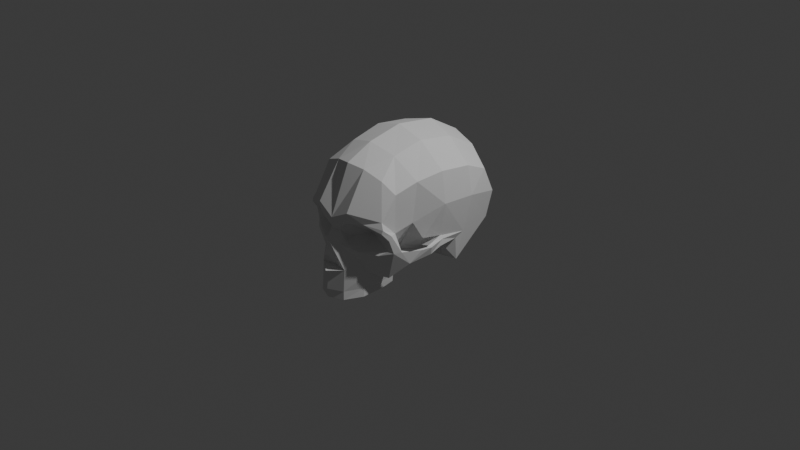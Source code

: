 # Source: skull.blend  (saved by Blender 4.2.66; exported with 4.5.12 LTS)
import bpy
from mathutils import Matrix  # noqa: F401  (used for matrix-valued properties, if any)

bpy.ops.wm.read_factory_settings(use_empty=True)
scene = bpy.context.scene
scene.name = 'Scene'

# ---- world
world_world = bpy.data.worlds.new('World'); scene.world = world_world
world_world.use_nodes = True; world_world.node_tree.nodes.clear()
_N = world_world.node_tree.nodes; _L = world_world.node_tree.links
n0 = _N.new('ShaderNodeOutputWorld'); n0.name = 'World Output'; n0.location = (300, 300)
n1 = _N.new('ShaderNodeBackground'); n1.name = 'Background'; n1.location = (10, 300)
n1.inputs[0].default_value = (0.05088, 0.05088, 0.05088, 1.0)
_L.new(n1.outputs[0], n0.inputs[0])
n0.is_active_output = True
world_world.color = (0.05088, 0.05088, 0.05088)
world_world.sun_shadow_jitter_overblur = 0.0

# ---- cameras
cam_camera = bpy.data.cameras.new('Camera')
cam_camera.clip_end = 100.0
cam_camera.ortho_scale = 7.314

# ---- lights
light_light = bpy.data.lights.new('Light', 'POINT')
light_light.energy = 1000.0
light_light.shadow_soft_size = 0.1

# ---- meshes
me_cube_001 = bpy.data.meshes.new('Cube.001')
me_cube_001.from_pydata([(0.614, 8.575e-05, 0.0001176), (0.5587, 0.6846, 0.0), (0.5985, 0.0, 0.7184), (0.4943, -0.511, 0.5892), (0.4559, 0.5914, -0.2322), (0.6001, 0.5933, 0.5686), (0.6493, -0.3156, 0.001895), (0.5421, -0.2756, 0.6712), (0.6291, 0.279, -0.001117), (0.6316, 0.3177, 0.6942), (0.6472, 0.0, 0.3896), (0.5999, 0.7238, 0.2927), (0.4836, -0.5087, 0.186), (0.5242, -0.3149, 0.2505), (0.6797, 0.3327, 0.3885), (0.2977, 0.9111, 0.02143), (0.3011, 1.574e-05, 0.9481), (0.3117, 0.6766, -0.206), (0.3074, 0.7166, 0.7115), (0.3771, -0.5783, 0.7106), (0.2873, -0.3346, 0.8726), (0.3181, 0.3805, 0.8933), (0.2797, 0.4752, -0.3431), (0.3254, -0.7716, 0.3099), (0.3061, 0.8854, 0.3628), (0.2782, -0.732, -0.5012), (0.5798, -0.0486, -0.08013), (0.6215, -0.02847, -0.06316), (0.3026, -0.6838, -0.2424), (0.6103, -0.4346, -0.1151), (0.4675, -0.5767, -0.2773), (0.5392, -0.604, 0.2088), (0.08483, -0.7308, 0.09298), (0.5835, -0.5144, 0.02446), (0.1633, 0.7709, -0.2284), (0.1789, -0.625, 0.7882), (0.1961, -0.8614, 0.4109), (0.08009, -0.8518, 0.0406), (0.1555, -0.872, -0.209), (0.06237, -0.8307, 0.1839), (0.4413, -0.6835, -0.007757), (0.4455, 0.1774, -0.3069), (0.5065, -0.7031, 0.2518), (0.3325, -0.5838, -0.2859), (0.531, -0.6282, 0.1595), (0.5311, -0.5051, 0.02492), (0.3129, -0.5206, -0.4697), (0.5453, -0.1982, 0.05265), (0.604, 0.1963, -0.06108), (0.5913, 0.2261, -0.3133), (0.136, -0.8669, 0.2899), (0.2183, -0.5504, 0.1192), (0.5096, -0.6218, 0.04121), (0.2966, 0.175, -0.3005), (0.3252, -0.3838, -0.2295), (0.3268, -0.3988, -0.4327), (0.2685, -0.7191, -0.4145), (0.1558, -0.8867, -0.4374), (0.3173, -0.5357, -0.3916), (0.3314, -0.3954, -0.3533), (0.1393, -0.7815, 0.2488), (0.5136, -0.6906, 0.2891), (0.2556, -0.77, -0.009007), (0.2276, -0.7761, -0.07392), (0.1614, -0.8942, -0.5243), (0.5229, -0.4558, -0.08792), (0.5018, 0.06425, -0.08723), (0.625, -0.2231, -0.006856), (0.5908, -0.008112, 0.03332), (0.5854, -0.411, -0.00443), (0.4262, -0.4619, 0.04537), (0.4225, -0.4568, -0.08352), (0.4894, -0.1823, -0.04381), (0.6075, -0.2166, -0.1086), (0.2739, -0.3237, -0.1182), (0.6712, -0.2007, 0.001006), (0.6445, -0.1848, -0.08889), (0.1046, -0.8059, 0.05861), (0.4155, -0.1237, -0.124), (0.5513, -0.5892, 0.02173), (0.3433, -0.3117, -0.05396), (0.197, -0.2538, -0.1767), (0.2618, -0.3988, -0.4327), (0.2401, -0.3961, -0.3471), (0.4788, -0.6756, 0.3527), (0.2273, -0.7116, -0.4963), (0.255, -0.5012, -0.4618), (0.128, -0.8665, -0.5163), (0.2273, -0.7116, -0.4059), (0.255, -0.5012, -0.3714), (0.128, -0.8665, -0.4258), (0.1735, -0.4691, -0.2466), (0.1394, -0.6832, -0.3117), (0.07613, -0.8094, -0.328), (0.0, 0.9766, -0.02309), (-0.614, 8.575e-05, 0.0001176), (0.0, -0.9383, 0.1063), (0.0, 0.0, 1.031), (0.0, 0.7981, -0.2166), (0.0, 0.7942, 0.7683), (-0.5587, 0.6846, 0.0), (-0.5985, 0.0, 0.7184), (0.0, -0.6653, 0.815), (-0.4943, -0.511, 0.5892), (-0.4559, 0.5914, -0.2322), (-0.6001, 0.5933, 0.5686), (-0.6493, -0.3156, 0.001895), (0.0, -0.3764, 0.9505), (-0.5421, -0.2756, 0.6712), (-0.6291, 0.279, -0.001117), (0.0, 0.5435, -0.333), (0.0, 0.436, 0.9724), (-0.6316, 0.3177, 0.6942), (0.0, 0.961, 0.4101), (-0.6472, 0.0, 0.3896), (0.0, -0.8829, 0.3141), (-0.5999, 0.7238, 0.2927), (-0.4836, -0.5087, 0.186), (-0.5242, -0.3149, 0.2505), (-0.6797, 0.3327, 0.3885), (-0.2977, 0.9111, 0.02143), (-0.3011, 1.574e-05, 0.9481), (-0.3117, 0.6766, -0.206), (-0.3074, 0.7166, 0.7115), (-0.3771, -0.5783, 0.7106), (-0.2873, -0.3346, 0.8726), (-0.3181, 0.3805, 0.8933), (-0.2797, 0.4752, -0.3431), (-0.3254, -0.7716, 0.3099), (-0.3061, 0.8854, 0.3628), (-0.2782, -0.732, -0.5012), (-0.5798, -0.0486, -0.08013), (0.0, -0.9528, -0.3248), (-0.6215, -0.02847, -0.06316), (-0.3026, -0.6838, -0.2424), (-0.6103, -0.4346, -0.1151), (-0.4675, -0.5767, -0.2773), (-0.5392, -0.604, 0.2088), (0.0, -0.8586, 0.1855), (-0.08483, -0.7308, 0.09298), (-0.5835, -0.5144, 0.02446), (-0.1633, 0.7709, -0.2284), (-0.1789, -0.625, 0.7882), (-0.1961, -0.8614, 0.4109), (-0.08009, -0.8518, 0.0406), (-0.1555, -0.872, -0.209), (-0.06237, -0.8307, 0.1839), (-0.4413, -0.6835, -0.007757), (-0.4455, 0.1774, -0.3069), (-0.5065, -0.7031, 0.2518), (-0.3325, -0.5838, -0.2859), (-0.531, -0.6282, 0.1595), (-0.5311, -0.5051, 0.02492), (-0.3129, -0.5206, -0.4697), (-0.5453, -0.1982, 0.05265), (-0.604, 0.1963, -0.06108), (-0.5913, 0.2261, -0.3133), (-0.136, -0.8669, 0.2899), (-0.2183, -0.5504, 0.1192), (-0.5096, -0.6218, 0.04121), (-0.2966, 0.175, -0.3005), (-0.3252, -0.3838, -0.2295), (-0.3268, -0.3988, -0.4327), (0.0, -0.9668, -0.4352), (-0.2685, -0.7191, -0.4145), (-0.1558, -0.8867, -0.4374), (-0.3173, -0.5357, -0.3916), (-0.3314, -0.3954, -0.3533), (0.0, -0.9771, -0.2318), (0.0, -0.8317, -0.2213), (-0.1393, -0.7815, 0.2488), (-0.5136, -0.6906, 0.2891), (-0.2556, -0.77, -0.009007), (-0.2276, -0.7761, -0.07392), (-0.1614, -0.8942, -0.5243), (0.0, -0.9585, -0.526), (-0.5229, -0.4558, -0.08792), (-0.5018, 0.06425, -0.08723), (0.0, 0.175, -0.2814), (-0.625, -0.2231, -0.006856), (-0.5908, -0.008112, 0.03332), (-0.5854, -0.411, -0.00443), (-0.4262, -0.4619, 0.04537), (-0.4225, -0.4568, -0.08352), (-0.4894, -0.1823, -0.04381), (-0.6075, -0.2166, -0.1086), (-0.2739, -0.3237, -0.1182), (-0.6712, -0.2007, 0.001006), (-0.6445, -0.1848, -0.08889), (-0.1046, -0.8059, 0.05861), (-0.4155, -0.1237, -0.124), (-0.5513, -0.5892, 0.02173), (-0.3433, -0.3117, -0.05396), (-0.197, -0.2538, -0.1767), (-0.2618, -0.3988, -0.4327), (-0.2401, -0.3961, -0.3471), (0.0, -0.2562, -0.1557), (-0.4788, -0.6756, 0.3527), (-0.2273, -0.7116, -0.4963), (-0.255, -0.5012, -0.4618), (-0.128, -0.8665, -0.5163), (0.0, -0.902, -0.5248), (-0.2273, -0.7116, -0.4059), (-0.255, -0.5012, -0.3714), (-0.128, -0.8665, -0.4258), (0.0, -0.902, -0.4344), (-0.1735, -0.4691, -0.2466), (-0.1394, -0.6832, -0.3117), (-0.07613, -0.8094, -0.328), (0.0, -0.8384, -0.335), (0.0, -0.4642, -0.2062), (0.0, -0.6783, -0.2367)], [], [(24, 18, 5, 11), (15, 1, 4, 17), (1, 49, 4), (14, 11, 5, 9), (45, 70, 12), (41, 17, 4, 49), (21, 9, 5, 18), (20, 19, 3, 7), (16, 20, 7, 2), (81, 196, 178, 53), (10, 2, 7), (16, 2, 9, 21), (10, 14, 9, 2), (14, 8, 1, 11), (15, 24, 11, 1), (20, 35, 19), (110, 34, 17, 22), (61, 84, 23), (15, 17, 34), (54, 71, 43), (75, 6, 29, 76), (29, 33, 79), (27, 26, 66), (29, 30, 65), (57, 163, 175, 64), (27, 76, 73, 26), (96, 37, 39, 138), (56, 57, 64, 25), (168, 132, 38), (113, 99, 18, 24), (94, 15, 34, 98), (115, 36, 35, 102), (110, 98, 34), (111, 21, 18, 99), (107, 102, 35, 20), (97, 107, 20, 16), (97, 16, 21, 111), (115, 50, 36), (94, 113, 24, 15), (22, 53, 178, 110), (22, 41, 53), (22, 17, 41), (33, 6, 69), (50, 39, 60), (37, 96, 38), (44, 79, 33, 31), (56, 58, 43, 28), (0, 75, 76, 27), (0, 8, 68), (13, 47, 10), (48, 27, 66), (8, 48, 49), (49, 48, 66), (49, 66, 41), (1, 8, 49), (51, 44, 42), (138, 39, 50, 115), (51, 42, 23), (39, 37, 77), (72, 66, 26), (61, 31, 12), (58, 46, 55, 59), (43, 58, 59, 54), (25, 46, 58, 56), (28, 38, 57, 56), (38, 132, 163, 57), (44, 51, 52), (38, 96, 169), (168, 38, 169), (23, 50, 60), (39, 32, 60), (23, 60, 51), (52, 51, 62, 40), (62, 63, 40), (28, 63, 38), (63, 62, 37), (40, 63, 28, 30), (48, 8, 0, 27), (45, 33, 69), (7, 3, 13), (29, 6, 33), (3, 84, 12, 13), (28, 43, 30), (76, 29, 65, 73), (66, 78, 41), (70, 74, 80), (70, 45, 71), (69, 67, 73, 65), (45, 69, 65), (68, 47, 72, 26), (67, 68, 26, 73), (75, 67, 69, 6), (0, 68, 67, 75), (47, 68, 10), (84, 61, 12), (71, 54, 74), (60, 32, 51), (71, 65, 30, 43), (38, 63, 37), (62, 51, 32), (62, 32, 77), (37, 62, 77), (32, 39, 77), (8, 14, 10, 68), (13, 10, 7), (72, 80, 78), (66, 72, 78), (33, 45, 12, 31), (23, 42, 61), (71, 45, 65), (44, 52, 79), (79, 52, 40), (30, 29, 79), (30, 79, 40), (74, 70, 71), (70, 80, 13, 12), (72, 47, 80), (80, 47, 13), (80, 74, 78), (81, 78, 74), (54, 81, 74), (78, 81, 53, 41), (54, 59, 81), (83, 81, 59), (82, 83, 59, 55), (36, 50, 23), (84, 36, 23), (3, 19, 84), (25, 64, 87, 85), (64, 175, 201, 87), (55, 46, 86, 82), (46, 25, 85, 86), (86, 85, 88, 89), (87, 201, 205, 90), (85, 87, 90, 88), (82, 86, 89, 83), (83, 89, 91), (90, 205, 209, 93), (89, 88, 92, 91), (88, 90, 93, 92), (91, 92, 211, 210), (92, 93, 211), (93, 209, 211), (83, 91, 81), (81, 91, 210, 196), (31, 61, 42, 44), (36, 84, 19), (35, 36, 19), (129, 116, 105, 123), (120, 122, 104, 100), (100, 104, 156), (119, 112, 105, 116), (152, 117, 182), (148, 156, 104, 122), (126, 123, 105, 112), (125, 108, 103, 124), (121, 101, 108, 125), (193, 160, 178, 196), (114, 108, 101), (121, 126, 112, 101), (114, 101, 112, 119), (119, 116, 100, 109), (120, 100, 116, 129), (125, 124, 142), (110, 127, 122, 141), (171, 128, 197), (120, 141, 122), (161, 150, 183), (187, 188, 135, 106), (135, 191, 140), (133, 177, 131), (135, 176, 136), (165, 174, 175, 163), (133, 131, 185, 188), (96, 138, 146, 144), (164, 130, 174, 165), (168, 145, 132), (113, 129, 123, 99), (94, 98, 141, 120), (115, 102, 142, 143), (110, 141, 98), (111, 99, 123, 126), (107, 125, 142, 102), (97, 121, 125, 107), (97, 111, 126, 121), (115, 143, 157), (94, 120, 129, 113), (127, 110, 178, 160), (127, 160, 148), (127, 148, 122), (140, 181, 106), (157, 170, 146), (144, 145, 96), (151, 137, 140, 191), (164, 134, 150, 166), (95, 133, 188, 187), (95, 180, 109), (118, 114, 154), (155, 177, 133), (109, 156, 155), (156, 177, 155), (156, 148, 177), (100, 156, 109), (158, 149, 151), (138, 115, 157, 146), (158, 128, 149), (146, 189, 144), (184, 131, 177), (171, 117, 137), (166, 167, 162, 153), (150, 161, 167, 166), (130, 164, 166, 153), (134, 164, 165, 145), (145, 165, 163, 132), (151, 159, 158), (145, 169, 96), (168, 169, 145), (128, 170, 157), (146, 170, 139), (128, 158, 170), (159, 147, 172, 158), (172, 147, 173), (134, 145, 173), (173, 144, 172), (147, 136, 134, 173), (155, 133, 95, 109), (152, 181, 140), (108, 118, 103), (135, 140, 106), (103, 118, 117, 197), (134, 136, 150), (188, 185, 176, 135), (177, 148, 190), (182, 192, 186), (182, 183, 152), (181, 176, 185, 179), (152, 176, 181), (180, 131, 184, 154), (179, 185, 131, 180), (187, 106, 181, 179), (95, 187, 179, 180), (154, 114, 180), (197, 117, 171), (183, 186, 161), (170, 158, 139), (183, 150, 136, 176), (145, 144, 173), (172, 139, 158), (172, 189, 139), (144, 189, 172), (139, 189, 146), (109, 180, 114, 119), (118, 108, 114), (184, 190, 192), (177, 190, 184), (140, 137, 117, 152), (128, 171, 149), (183, 176, 152), (151, 191, 159), (191, 147, 159), (136, 191, 135), (136, 147, 191), (186, 183, 182), (182, 117, 118, 192), (184, 192, 154), (192, 118, 154), (192, 190, 186), (193, 186, 190), (161, 186, 193), (190, 148, 160, 193), (161, 193, 167), (195, 167, 193), (194, 162, 167, 195), (143, 128, 157), (197, 128, 143), (103, 197, 124), (130, 198, 200, 174), (174, 200, 201, 175), (162, 194, 199, 153), (153, 199, 198, 130), (199, 203, 202, 198), (200, 204, 205, 201), (198, 202, 204, 200), (194, 195, 203, 199), (195, 206, 203), (204, 208, 209, 205), (203, 206, 207, 202), (202, 207, 208, 204), (206, 210, 211, 207), (207, 211, 208), (208, 211, 209), (195, 193, 206), (193, 196, 210, 206), (137, 151, 149, 171), (143, 124, 197), (142, 124, 143)])
me_cube_001.use_remesh_preserve_volume = False
me_cube_001.use_remesh_preserve_attributes = False
me_cube_001.use_mirror_vertex_groups = False
me_cube_001.update()

# ---- objects
ob_light = bpy.data.objects.new('Light', light_light)
ob_camera = bpy.data.objects.new('Camera', cam_camera)
ob_skull = bpy.data.objects.new('Skull', me_cube_001)

# ---- transforms, parenting, visibility, modifiers, constraints
ob_light.location = (4.076, 1.005, 5.904)
ob_light.rotation_euler = (0.6503, 0.05522, 1.866)
ob_light.lock_rotations_4d = False
ob_light.empty_display_type = 'ARROWS'
ob_light.color = (0.0, 0.0, 0.0, 0.0)
ob_light.lineart.crease_threshold = 0.0
ob_camera.location = (7.359, -6.926, 4.958)
ob_camera.rotation_euler = (1.109, 0.0, 0.8149)
ob_camera.lock_rotations_4d = False
ob_camera.empty_display_type = 'ARROWS'
ob_camera.color = (0.0, 0.0, 0.0, 0.0)
ob_camera.display_type = 'WIRE'
ob_camera.lineart.crease_threshold = 0.0
ob_skull.location = (0.0, 0.0, 0.0)
ob_skull.lineart.crease_threshold = 0.0

# ---- collection membership
scene.collection.objects.link(ob_light)
scene.collection.objects.link(ob_camera)
scene.collection.objects.link(ob_skull)

# ---- scene / render settings (as saved in the file)
scene.camera = ob_camera
scene.frame_start = 1; scene.frame_end = 250; scene.frame_set(1)
scene.render.engine = 'BLENDER_EEVEE_NEXT'
bpy.context.view_layer.update()
